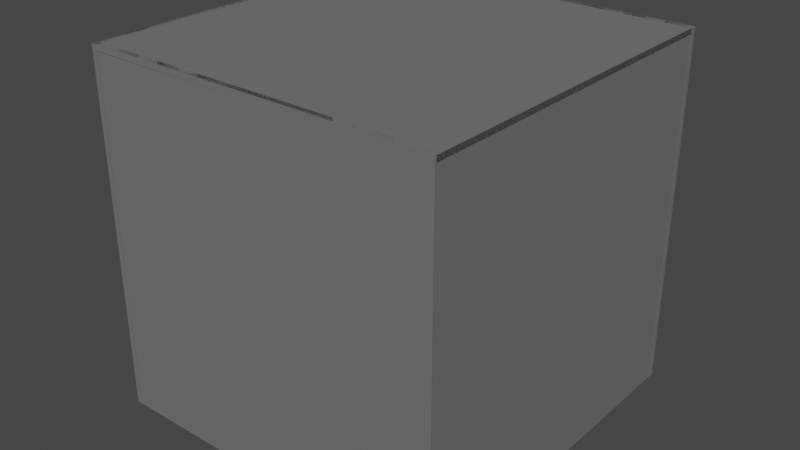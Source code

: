 # Source: Cube.blend  (saved by Blender 2.80.75; exported with 4.5.12 LTS)
import bpy
from mathutils import Matrix  # noqa: F401  (used for matrix-valued properties, if any)

bpy.ops.wm.read_factory_settings(use_empty=True)
scene = bpy.context.scene
scene.name = 'Scene'

# ---- collections
col_collection = bpy.data.collections.new('Collection'); scene.collection.children.link(col_collection)

# ---- materials (node trees are filled in below, after node groups)
mat_material = bpy.data.materials.new('Material')
mat_material.alpha_threshold = 0.0
mat_material.use_transparent_shadow = False
mat_material.diffuse_color = (0.1626, 0.1626, 0.1626, 1.0)
mat_material.roughness = 1.0
mat_material.line_color = (0.0, 0.0, 0.0, 1.0)

# ---- material node trees

# ---- world
world_world = bpy.data.worlds.new('World'); scene.world = world_world
world_world.use_nodes = True; world_world.node_tree.nodes.clear()
_N = world_world.node_tree.nodes; _L = world_world.node_tree.links
n0 = _N.new('ShaderNodeOutputWorld'); n0.name = 'World Output'; n0.location = (300, 300)
n1 = _N.new('ShaderNodeBackground'); n1.name = 'Background'; n1.location = (10, 300)
n1.inputs[0].default_value = (0.05088, 0.05088, 0.05088, 1.0)
_L.new(n1.outputs[0], n0.inputs[0])
n0.is_active_output = True
world_world.color = (0.05088, 0.05088, 0.05088)
world_world.use_sun_shadow = False
world_world.sun_shadow_jitter_overblur = 0.0

# ---- meshes
me_plane_010 = bpy.data.meshes.new('Plane.010')
me_plane_010.from_pydata([], [], [])
_uv = me_plane_010.uv_layers.new(name='UVMap')
_uv.uv.foreach_set('vector', [])
me_plane_010.materials.append(mat_material)
me_plane_010.use_remesh_preserve_volume = False
me_plane_010.use_remesh_preserve_attributes = False
me_plane_010.use_mirror_vertex_groups = False
me_plane_010.update()
me_plane_012 = bpy.data.meshes.new('Plane.012')
me_plane_012.from_pydata([(-1.0, -1.0, 0.0), (1.0, -1.0, 0.0), (-1.0, 1.0, 0.0), (1.0, 1.0, 0.0), (-1.0, 1.0, 0.03108), (-1.0, -1.0, 0.03108), (1.0, -1.0, 0.03108), (1.0, 1.0, 0.03108)], [], [(0, 2, 3, 1), (5, 6, 7, 4), (3, 2, 4, 7), (2, 0, 5, 4), (0, 1, 6, 5), (1, 3, 7, 6)])
_uv = me_plane_012.uv_layers.new(name='UVMap')
_uv.uv.foreach_set('vector', [0.0, 0.0, 0.0, 1.0, 1.0, 1.0, 1.0, 0.0, 0.0, 0.0, 1.0, 0.0, 1.0, 1.0, 0.0, 1.0, 1.0, 1.0, 0.0, 1.0, 0.0, 1.0, 1.0, 1.0, 0.0, 1.0, 0.0, 0.0, 0.0, 0.0, 0.0, 1.0, 0.0, 0.0, 1.0, 0.0, 1.0, 0.0, 0.0, 0.0, 1.0, 0.0, 1.0, 1.0, 1.0, 1.0, 1.0, 0.0])
me_plane_012.materials.append(mat_material)
me_plane_012.use_remesh_preserve_volume = False
me_plane_012.use_remesh_preserve_attributes = False
me_plane_012.use_mirror_vertex_groups = False
me_plane_012.update()
me_plane_013 = bpy.data.meshes.new('Plane.013')
me_plane_013.from_pydata([(-1.0, -1.003, 0.002628), (1.0, -1.003, 0.002628), (-1.0, -0.9974, 2.003), (1.0, -0.9974, 2.003), (-1.0, -0.9663, 2.003), (-1.0, -0.9715, 0.002546), (1.0, -0.9715, 0.002546), (1.0, -0.9663, 2.003)], [], [(0, 1, 3, 2), (5, 4, 7, 6), (0, 2, 4, 5), (1, 0, 5, 6), (3, 1, 6, 7), (2, 3, 7, 4)])
_uv = me_plane_013.uv_layers.new(name='UVMap')
_uv.uv.foreach_set('vector', [0.0, 0.0, 1.0, 0.0, 1.0, 1.0, 0.0, 1.0, 0.0, 0.0, 0.0, 1.0, 1.0, 1.0, 1.0, 0.0, 0.0, 0.0, 0.0, 1.0, 0.0, 1.0, 0.0, 0.0, 1.0, 0.0, 0.0, 0.0, 0.0, 0.0, 1.0, 0.0, 1.0, 1.0, 1.0, 0.0, 1.0, 0.0, 1.0, 1.0, 0.0, 1.0, 1.0, 1.0, 1.0, 1.0, 0.0, 1.0])
me_plane_013.materials.append(mat_material)
me_plane_013.use_remesh_preserve_volume = False
me_plane_013.use_remesh_preserve_attributes = False
me_plane_013.use_mirror_vertex_groups = False
me_plane_013.update()
me_plane_014 = bpy.data.meshes.new('Plane.014')
me_plane_014.from_pydata([(-1.0, -1.0, 2.0), (1.0, -1.0, 2.0), (-1.0, 1.0, 2.0), (1.0, 1.0, 2.0), (-1.0, 1.0, 1.969), (-1.0, -1.0, 1.969), (1.0, -1.0, 1.969), (1.0, 1.0, 1.969)], [], [(0, 1, 3, 2), (5, 4, 7, 6), (3, 1, 6, 7), (2, 3, 7, 4), (0, 2, 4, 5), (1, 0, 5, 6)])
_uv = me_plane_014.uv_layers.new(name='UVMap')
_uv.uv.foreach_set('vector', [0.0, 0.0, 1.0, 0.0, 1.0, 1.0, 0.0, 1.0, 0.0, 0.0, 0.0, 1.0, 1.0, 1.0, 1.0, 0.0, 1.0, 1.0, 1.0, 0.0, 1.0, 0.0, 1.0, 1.0, 0.0, 1.0, 1.0, 1.0, 1.0, 1.0, 0.0, 1.0, 0.0, 0.0, 0.0, 1.0, 0.0, 1.0, 0.0, 0.0, 1.0, 0.0, 0.0, 0.0, 0.0, 0.0, 1.0, 0.0])
me_plane_014.materials.append(mat_material)
me_plane_014.use_remesh_preserve_volume = False
me_plane_014.use_remesh_preserve_attributes = False
me_plane_014.use_mirror_vertex_groups = False
me_plane_014.update()
me_plane_015 = bpy.data.meshes.new('Plane.015')
me_plane_015.from_pydata([(-1.0, 0.9974, -0.00262), (1.0, 0.9974, -0.00262), (-1.0, 1.003, 1.997), (1.0, 1.003, 1.997)], [], [(0, 1, 3, 2)])
_uv = me_plane_015.uv_layers.new(name='UVMap')
_uv.uv.foreach_set('vector', [0.0, 0.0, 1.0, 0.0, 1.0, 1.0, 0.0, 1.0])
me_plane_015.materials.append(mat_material)
me_plane_015.use_remesh_preserve_volume = False
me_plane_015.use_remesh_preserve_attributes = False
me_plane_015.use_mirror_vertex_groups = False
me_plane_015.update()
me_plane_016 = bpy.data.meshes.new('Plane.016')
me_plane_016.from_pydata([(-1.0, -1.003, 0.002628), (-1.0, 0.9974, -0.00262), (-1.0, -0.9974, 2.003), (-1.0, 1.003, 1.997), (-0.9689, -0.9974, 2.003), (-0.9689, -1.003, 0.002628), (-0.9689, 0.9974, -0.00262), (-0.9689, 1.003, 1.997)], [], [(0, 2, 3, 1), (5, 6, 7, 4), (2, 0, 5, 4), (0, 1, 6, 5), (1, 3, 7, 6), (3, 2, 4, 7)])
_uv = me_plane_016.uv_layers.new(name='UVMap')
_uv.uv.foreach_set('vector', [0.0, 0.0, 0.0, 1.0, 1.0, 1.0, 1.0, 0.0, 0.0, 0.0, 1.0, 0.0, 1.0, 1.0, 0.0, 1.0, 0.0, 1.0, 0.0, 0.0, 0.0, 0.0, 0.0, 1.0, 0.0, 0.0, 1.0, 0.0, 1.0, 0.0, 0.0, 0.0, 1.0, 0.0, 1.0, 1.0, 1.0, 1.0, 1.0, 0.0, 1.0, 1.0, 0.0, 1.0, 0.0, 1.0, 1.0, 1.0])
me_plane_016.materials.append(mat_material)
me_plane_016.use_remesh_preserve_volume = False
me_plane_016.use_remesh_preserve_attributes = False
me_plane_016.use_mirror_vertex_groups = False
me_plane_016.update()
me_plane_017 = bpy.data.meshes.new('Plane.017')
me_plane_017.from_pydata([(1.0, -0.9974, 2.003), (1.0, 1.003, 1.997), (1.0, -1.003, 0.002628), (1.0, 0.9974, -0.00262)], [], [(0, 1, 3, 2)])
_uv = me_plane_017.uv_layers.new(name='UVMap')
_uv.uv.foreach_set('vector', [0.0, 0.0, 1.0, 0.0, 1.0, 1.0, 0.0, 1.0])
me_plane_017.materials.append(mat_material)
me_plane_017.use_remesh_preserve_volume = False
me_plane_017.use_remesh_preserve_attributes = False
me_plane_017.use_mirror_vertex_groups = False
me_plane_017.update()

# ---- objects
ob_plane_005 = bpy.data.objects.new('Plane.005', me_plane_010)
ob_plane_000 = bpy.data.objects.new('Plane.000', me_plane_012)
ob_plane_001 = bpy.data.objects.new('Plane.001', me_plane_013)
ob_plane_002 = bpy.data.objects.new('Plane.002', me_plane_014)
ob_plane_003 = bpy.data.objects.new('Plane.003', me_plane_015)
ob_plane_004 = bpy.data.objects.new('Plane.004', me_plane_016)
ob_plane_006 = bpy.data.objects.new('Plane.006', me_plane_017)

# ---- transforms, parenting, visibility, modifiers, constraints
ob_plane_005.location = (0.013, 4.952, 4.952)
ob_plane_005.rotation_euler = (-4.71, 1.571, 0.0)
ob_plane_005.scale = (4.952, 4.952, 4.952)
ob_plane_005.lineart.crease_threshold = 0.0
ob_plane_000.location = (0.013, 4.952, 4.952)
ob_plane_000.rotation_euler = (-4.71, 1.571, 0.0)
ob_plane_000.scale = (4.952, 4.952, 4.952)
ob_plane_000.lineart.crease_threshold = 0.0
ob_plane_001.location = (0.013, 4.952, 4.952)
ob_plane_001.rotation_euler = (-4.71, 1.571, 0.0)
ob_plane_001.scale = (4.952, 4.952, 4.952)
ob_plane_001.lineart.crease_threshold = 0.0
ob_plane_002.location = (0.013, 4.952, 4.952)
ob_plane_002.rotation_euler = (-4.71, 1.571, 0.0)
ob_plane_002.scale = (4.952, 4.952, 4.952)
ob_plane_002.lineart.crease_threshold = 0.0
ob_plane_003.location = (0.013, 4.952, 4.952)
ob_plane_003.rotation_euler = (-4.71, 1.571, 0.0)
ob_plane_003.scale = (4.952, 4.952, 4.952)
ob_plane_003.lineart.crease_threshold = 0.0
ob_plane_004.location = (0.013, 4.952, 4.952)
ob_plane_004.rotation_euler = (-4.71, 1.571, 0.0)
ob_plane_004.scale = (4.952, 4.952, 4.952)
ob_plane_004.lineart.crease_threshold = 0.0
ob_plane_006.location = (0.013, 4.952, 4.952)
ob_plane_006.rotation_euler = (-4.71, 1.571, 0.0)
ob_plane_006.scale = (4.952, 4.952, 4.952)
ob_plane_006.lineart.crease_threshold = 0.0

# ---- collection membership
col_collection.objects.link(ob_plane_005)
col_collection.objects.link(ob_plane_000)
col_collection.objects.link(ob_plane_001)
col_collection.objects.link(ob_plane_002)
col_collection.objects.link(ob_plane_003)
col_collection.objects.link(ob_plane_004)
col_collection.objects.link(ob_plane_006)

# ---- scene / render settings (as saved in the file)
scene.frame_start = 1; scene.frame_end = 250; scene.frame_set(1)
scene.render.engine = 'BLENDER_EEVEE_NEXT'
scene.cycles.use_denoising = False
scene.cycles.samples = 128
scene.cycles.sampling_pattern = 'TABULATED_SOBOL'
scene.cycles.use_adaptive_sampling = False
scene.cycles.use_light_tree = False
scene.view_settings.view_transform = 'Filmic'
bpy.context.view_layer.update()

# ---- added for rendering (the .blend has no active camera and no usable light): camera, sun
cam_auto = bpy.data.cameras.new('AutoCamera')
cam_auto.lens = 50.0
cam_auto.sensor_width = 36.0
cam_auto.clip_end = 1000.0
ob_auto_camera = bpy.data.objects.new('AutoCamera', cam_auto)
scene.collection.objects.link(ob_auto_camera)
ob_auto_camera.location = (15.9286, -19.1143, 17.6953)
ob_auto_camera.rotation_euler = (1.09748, -7.21219e-08, 0.694738)
scene.camera = ob_auto_camera
light_auto_sun = bpy.data.lights.new('AutoSun', 'SUN')
light_auto_sun.energy = 3.0
light_auto_sun.angle = 0.0523599
ob_auto_sun = bpy.data.objects.new('AutoSun', light_auto_sun)
scene.collection.objects.link(ob_auto_sun)
ob_auto_sun.rotation_euler = (0.872665, 0.174533, 0.523599)
bpy.context.view_layer.update()
